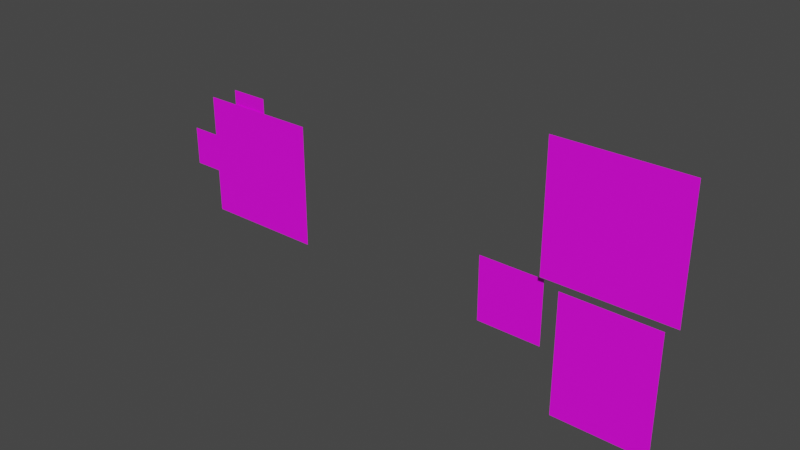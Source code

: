 # Source: ExplodeyOne.blend  (saved by Blender 2.91.10; exported with 4.5.12 LTS)
import bpy
from mathutils import Matrix  # noqa: F401  (used for matrix-valued properties, if any)

bpy.ops.wm.read_factory_settings(use_empty=True)
scene = bpy.context.scene
scene.name = 'Scene'

# ---- collections
col_collection = bpy.data.collections.new('Collection'); scene.collection.children.link(col_collection)

# ---- images (referenced by path relative to the original .blend; pixels are not part of the script)
import os
ASSET_DIR = os.environ.get("B2B_ASSET_DIR", "")  # directory of the original .blend (textures are referenced by path, not embedded)
HERE = os.path.dirname(os.path.abspath(__file__))  # packed textures are extracted next to this script under _unpacked/

def load_image(name, relpath, width, height, colorspace="sRGB"):
    """Load a texture the original file referenced (path relative to the .blend, or extracted next to this script)."""
    p = next((c for c in (os.path.join(HERE, relpath), os.path.join(ASSET_DIR, relpath)) if relpath and os.path.exists(c)), "")
    if p:
        img = bpy.data.images.load(p, check_existing=True)
        img.name = name
    else:  # same state as the original file: an image datablock whose file is absent (Cycles renders it pink)
        img = bpy.data.images.new(name, width, height)
        img.source = "FILE"
        img.filepath = "//" + (relpath or name)
    img.colorspace_settings.name = colorspace
    return img
img_fingergunmantex_psd = load_image('FingerGunManTex.psd', 'FingerGunManTex.psd', 1024, 1024, 'sRGB')
img_explodeyonetex_psd = load_image('ExplodeyOneTex.psd', 'ExplodeyOneTex.psd', 1024, 1024, 'sRGB')

# ---- materials (node trees are filled in below, after node groups)
mat_finger_gun_man = bpy.data.materials.new('Finger Gun Man')
mat_finger_gun_man.surface_render_method = 'BLENDED'
mat_finger_gun_man.blend_method = 'BLEND'
mat_finger_gun_man.use_transparent_shadow = False
mat_explodey_one = bpy.data.materials.new('Explodey One')
mat_explodey_one.surface_render_method = 'BLENDED'
mat_explodey_one.blend_method = 'BLEND'
mat_explodey_one.use_transparent_shadow = False

# ---- material node trees
mat_finger_gun_man.use_nodes = True; mat_finger_gun_man.node_tree.nodes.clear()
_N = mat_finger_gun_man.node_tree.nodes; _L = mat_finger_gun_man.node_tree.links
n0 = _N.new('ShaderNodeOutputMaterial'); n0.name = 'Material Output'; n0.location = (300, 300)
n1 = _N.new('ShaderNodeBsdfPrincipled'); n1.name = 'Principled BSDF'; n1.location = (10, 300)
n1.distribution = 'GGX'
n1.subsurface_method = 'BURLEY'
n1.inputs[3].default_value = 1.45
n1.inputs[27].default_value = (0.0, 0.0, 0.0, 1.0)
n1.inputs[28].default_value = 1.0
n2 = _N.new('ShaderNodeTexCoord'); n2.name = 'Texture Coordinate'; n2.location = (-822, 148)
n3 = _N.new('ShaderNodeMapping'); n3.name = 'Mapping'; n3.location = (-612, 165)
n3.width = 240
n4 = _N.new('ShaderNodeTexImage'); n4.name = 'Image Texture'; n4.location = (-322, 226)
n4.image = img_fingergunmantex_psd
_L.new(n1.outputs[0], n0.inputs[0])
_L.new(n4.outputs[0], n1.inputs[0])
_L.new(n3.outputs[0], n4.inputs[0])
_L.new(n2.outputs[2], n3.inputs[0])
_L.new(n4.outputs[1], n1.inputs[4])
n0.is_active_output = True
mat_explodey_one.use_nodes = True; mat_explodey_one.node_tree.nodes.clear()
_N = mat_explodey_one.node_tree.nodes; _L = mat_explodey_one.node_tree.links
n0 = _N.new('ShaderNodeOutputMaterial'); n0.name = 'Material Output'; n0.location = (300, 300)
n1 = _N.new('ShaderNodeBsdfPrincipled'); n1.name = 'Principled BSDF'; n1.location = (10, 300)
n1.distribution = 'GGX'
n1.subsurface_method = 'BURLEY'
n1.inputs[3].default_value = 1.45
n1.inputs[27].default_value = (0.0, 0.0, 0.0, 1.0)
n1.inputs[28].default_value = 1.0
n2 = _N.new('ShaderNodeTexCoord'); n2.name = 'Texture Coordinate'; n2.location = (-822, 148)
n3 = _N.new('ShaderNodeMapping'); n3.name = 'Mapping'; n3.location = (-612, 165)
n3.width = 240
n4 = _N.new('ShaderNodeTexImage'); n4.name = 'Image Texture'; n4.location = (-322, 226)
n4.image = img_explodeyonetex_psd
_L.new(n1.outputs[0], n0.inputs[0])
_L.new(n4.outputs[0], n1.inputs[0])
_L.new(n3.outputs[0], n4.inputs[0])
_L.new(n2.outputs[2], n3.inputs[0])
_L.new(n4.outputs[1], n1.inputs[4])
n0.is_active_output = True

# ---- world
world_world = bpy.data.worlds.new('World'); scene.world = world_world
world_world.use_nodes = True; world_world.node_tree.nodes.clear()
_N = world_world.node_tree.nodes; _L = world_world.node_tree.links
n0 = _N.new('ShaderNodeOutputWorld'); n0.name = 'World Output'; n0.location = (300, 300)
n1 = _N.new('ShaderNodeBackground'); n1.name = 'Background'; n1.location = (10, 300)
n1.inputs[0].default_value = (0.05088, 0.05088, 0.05088, 1.0)
_L.new(n1.outputs[0], n0.inputs[0])
n0.is_active_output = True
world_world.color = (0.05088, 0.05088, 0.05088)
world_world.use_sun_shadow = False
world_world.sun_shadow_jitter_overblur = 0.0

# ---- meshes
me_fingergunman = bpy.data.meshes.new('FingerGunMan')
me_fingergunman.from_pydata([(-0.4748, -0.05, 1.028), (0.4748, -0.05, 1.028), (-0.4748, -0.05, 1.978), (0.4748, -0.05, 1.978), (-0.3631, -2.607e-10, 0.005964), (0.3631, -2.607e-10, 0.005964), (-0.3631, -4.127e-08, 0.9442), (0.3631, -4.127e-08, 0.9442), (0.4934, 0.035, 0.4662), (0.993, 0.035, 0.4662), (0.4934, 0.035, 0.9658), (0.993, 0.035, 0.9658), (-0.3631, -1.051e-08, 0.2405), (-0.3631, -2.077e-08, 0.4751), (-0.3631, -3.102e-08, 0.7096), (0.3631, -3.102e-08, 0.7096), (0.3631, -2.077e-08, 0.4751), (0.3631, -1.051e-08, 0.2405)], [], [(0, 1, 3, 2), (14, 15, 7, 6), (8, 9, 11, 10), (4, 5, 17, 12), (12, 17, 16, 13), (13, 16, 15, 14)])
_uv = me_fingergunman.uv_layers.new(name='UVMap')
_uv.uv.foreach_set('vector', [0.7109, 0.0, 0.7109, 0.7109, 0.0, 0.7109, 0.0, 0.0, 0.0006394, 0.3416, 0.7108, 0.3416, 0.7108, 0.7134, 0.0006394, 0.7134, 1.0, 1.0, 0.6406, 1.0, 0.6406, 0.6406, 1.0, 0.6406, 0.1682, 0.2288, 0.5433, 0.2288, 0.5433, 0.35, 0.1682, 0.35, 0.1682, 0.35, 0.5433, 0.35, 0.5433, 0.4711, 0.1682, 0.4711, 0.1682, 0.4711, 0.5433, 0.4711, 0.5433, 0.5171, 0.1682, 0.5171])
me_fingergunman.materials.append(mat_finger_gun_man)
me_fingergunman.use_remesh_fix_poles = True
me_fingergunman.use_remesh_preserve_attributes = False
me_fingergunman.use_mirror_vertex_groups = False
me_fingergunman.update()
me_explodeyone = bpy.data.meshes.new('ExplodeyOne')
me_explodeyone.from_pydata([(-0.4706, 0.0, 0.5294), (0.4706, 0.0, 0.5294), (-0.4706, 0.0, 1.471), (0.4706, 0.0, 1.471), (-0.2301, 0.01, 1.281), (0.0695, 0.01, 1.281), (-0.2301, 0.01, 1.58), (0.0695, 0.01, 1.58), (-0.405, 0.02, 1.02), (-0.1054, 0.02, 1.02), (-0.405, 0.02, 1.319), (-0.1054, 0.02, 1.319), (-0.7335, 0.03, 0.8443), (-0.4339, 0.03, 0.8443), (-0.7335, 0.03, 1.144), (-0.4339, 0.03, 1.144)], [], [(0, 2, 3, 1), (4, 6, 7, 5), (8, 10, 11, 9), (12, 14, 15, 13)])
_uv = me_explodeyone.uv_layers.new(name='UVMap')
_uv.uv.foreach_set('vector', [0.6941, 0.0001002, 0.6941, 0.705, 9.996e-05, 0.705, 0.0001, 9.99e-05, 0.9146, 9.998e-05, 0.9146, 0.219, 0.6952, 0.219, 0.6952, 9.99e-05, 0.9146, 9.998e-05, 0.9146, 0.219, 0.6952, 0.219, 0.6952, 9.99e-05, 0.9146, 9.998e-05, 0.9146, 0.219, 0.6952, 0.219, 0.6952, 9.99e-05])
me_explodeyone.materials.append(mat_explodey_one)
me_explodeyone.use_remesh_fix_poles = True
me_explodeyone.use_remesh_preserve_attributes = False
me_explodeyone.use_mirror_vertex_groups = False
me_explodeyone.update()
arm_fingergunman = bpy.data.armatures.new('FingerGunMan')  # bones are not reproduced

# ---- objects
ob_fingergunman = bpy.data.objects.new('FingerGunMan', me_fingergunman)
ob_fingergunman_rig = bpy.data.objects.new('FingerGunMan_Rig', arm_fingergunman)
ob_explodeyone = bpy.data.objects.new('ExplodeyOne', me_explodeyone)
ob_empty = bpy.data.objects.new('Empty', None)

# ---- transforms, parenting, visibility, modifiers, constraints
ob_fingergunman.parent = ob_fingergunman_rig
ob_fingergunman.matrix_parent_inverse = Matrix(((-1.0, -3.258e-07, 0.0, -0.0), (3.258e-07, -1.0, -0.0, 0.0), (0.0, -0.0, 1.0, -0.0), (-0.0, 0.0, -0.0, 1.0)))
ob_fingergunman.location = (0.0, 0.0, 0.0)
ob_fingergunman.rotation_euler = (0.0, -3.142, 3.258e-07)
ob_fingergunman.scale = (-1.0, -1.0, -1.0)
ob_fingergunman.lineart.crease_threshold = 0.0
_vg = ob_fingergunman.vertex_groups.new(name='Body.000')
for _i, _w in zip([4, 5, 12, 17], [1.0, 1.0, 0.5, 0.5]): _vg.add([_i], _w, 'REPLACE')
_vg = ob_fingergunman.vertex_groups.new(name='Body.001')
for _i, _w in zip([12, 13, 16, 17], [0.5, 0.5, 0.5, 0.5]): _vg.add([_i], _w, 'REPLACE')
_vg = ob_fingergunman.vertex_groups.new(name='Body.002')
for _i, _w in zip([13, 14, 15, 16], [0.5, 0.5, 0.5, 0.5]): _vg.add([_i], _w, 'REPLACE')
_vg = ob_fingergunman.vertex_groups.new(name='Body.003')
for _i, _w in zip([6, 7, 14, 15], [1.0, 1.0, 0.5, 0.5]): _vg.add([_i], _w, 'REPLACE')
_vg = ob_fingergunman.vertex_groups.new(name='Head')
_vg.add([0, 1, 2, 3], 1.0, 'REPLACE')
_vg = ob_fingergunman.vertex_groups.new(name='Hand')
_vg.add([8, 9, 10, 11], 1.0, 'REPLACE')
_m = ob_fingergunman.modifiers.new('Armature', 'ARMATURE')
_m.object = ob_fingergunman_rig
ob_fingergunman_rig.location = (3.0, 0.0, 0.0)
ob_fingergunman_rig.rotation_euler = (0.0, 0.0, 6.283)
ob_fingergunman_rig.lineart.crease_threshold = 0.0
ob_explodeyone.location = (0.0, 0.0, 0.0)
ob_explodeyone.lineart.crease_threshold = 0.0
ob_empty.location = (-10.67, 3.852e-07, 2.867)
ob_empty.rotation_euler = (1.571, 0.0, 3.142)
ob_empty.scale = (4.0, 4.0, 4.0)
ob_empty.empty_display_type = 'IMAGE'
ob_empty.empty_display_size = 5.0
ob_empty.lineart.crease_threshold = 0.0

# ---- collection membership
col_collection.objects.link(ob_fingergunman)
col_collection.objects.link(ob_fingergunman_rig)
col_collection.objects.link(ob_explodeyone)
col_collection.objects.link(ob_empty)

# ---- scene / render settings (as saved in the file)
scene.frame_start = 1; scene.frame_end = 48; scene.frame_set(30)
scene.render.engine = 'BLENDER_EEVEE_NEXT'
scene.cycles.use_denoising = False
scene.cycles.samples = 128
scene.cycles.sampling_pattern = 'TABULATED_SOBOL'
scene.cycles.use_adaptive_sampling = False
scene.cycles.use_light_tree = False
scene.view_settings.view_transform = 'Filmic'
bpy.context.view_layer.update()

# ---- added for rendering (the .blend has no active camera and no usable light): camera, sun
cam_auto = bpy.data.cameras.new('AutoCamera')
cam_auto.lens = 50.0
cam_auto.sensor_width = 36.0
cam_auto.clip_end = 1000.0
ob_auto_camera = bpy.data.objects.new('AutoCamera', cam_auto)
scene.collection.objects.link(ob_auto_camera)
ob_auto_camera.location = (5.67132, -5.16828, 4.43254)
ob_auto_camera.rotation_euler = (1.09748, -7.21219e-08, 0.694738)
scene.camera = ob_auto_camera
light_auto_sun = bpy.data.lights.new('AutoSun', 'SUN')
light_auto_sun.energy = 3.0
light_auto_sun.angle = 0.0523599
ob_auto_sun = bpy.data.objects.new('AutoSun', light_auto_sun)
scene.collection.objects.link(ob_auto_sun)
ob_auto_sun.rotation_euler = (0.872665, 0.174533, 0.523599)
bpy.context.view_layer.update()
